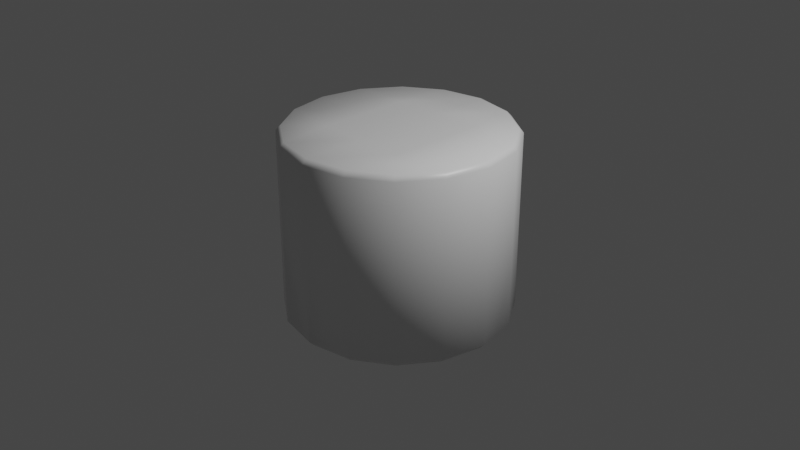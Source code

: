 # Source: terrainPrimitive0.blend  (saved by Blender 2.90.8; exported with 4.5.12 LTS)
import bpy
from mathutils import Matrix  # noqa: F401  (used for matrix-valued properties, if any)

bpy.ops.wm.read_factory_settings(use_empty=True)
scene = bpy.context.scene
scene.name = 'Scene'

# ---- collections
col_collection = bpy.data.collections.new('Collection'); scene.collection.children.link(col_collection)

# ---- materials (node trees are filled in below, after node groups)
mat_material = bpy.data.materials.new('Material')
mat_material.alpha_threshold = 0.0
mat_material.use_transparent_shadow = False
mat_material.line_color = (0.0, 0.0, 0.0, 1.0)

# ---- material node trees
mat_material.use_nodes = True; mat_material.node_tree.nodes.clear()
_N = mat_material.node_tree.nodes; _L = mat_material.node_tree.links
n0 = _N.new('ShaderNodeOutputMaterial'); n0.name = 'Material Output'; n0.location = (300, 300)
n1 = _N.new('ShaderNodeBsdfPrincipled'); n1.name = 'Principled BSDF'; n1.location = (10, 300)
n1.distribution = 'GGX'
n1.subsurface_method = 'BURLEY'
n1.inputs[2].default_value = 0.4
n1.inputs[3].default_value = 1.45
n1.inputs[27].default_value = (0.0, 0.0, 0.0, 1.0)
n1.inputs[28].default_value = 1.0
_L.new(n1.outputs[0], n0.inputs[0])
n0.is_active_output = True

# ---- world
world_world = bpy.data.worlds.new('World'); scene.world = world_world
world_world.use_nodes = True; world_world.node_tree.nodes.clear()
_N = world_world.node_tree.nodes; _L = world_world.node_tree.links
n0 = _N.new('ShaderNodeOutputWorld'); n0.name = 'World Output'; n0.location = (300, 300)
n1 = _N.new('ShaderNodeBackground'); n1.name = 'Background'; n1.location = (10, 300)
n1.inputs[0].default_value = (0.05088, 0.05088, 0.05088, 1.0)
_L.new(n1.outputs[0], n0.inputs[0])
n0.is_active_output = True
world_world.color = (0.05088, 0.05088, 0.05088)
world_world.use_sun_shadow = False
world_world.sun_shadow_jitter_overblur = 0.0

# ---- cameras
cam_camera = bpy.data.cameras.new('Camera')
cam_camera.clip_end = 100.0
cam_camera.ortho_scale = 7.314

# ---- lights
light_light = bpy.data.lights.new('Light', 'POINT')
light_light.transmission_factor = 0.0
light_light.energy = 1000.0
light_light.shadow_soft_size = 0.1
light_light.shadow_maximum_resolution = 0.006
light_light.use_absolute_resolution = True

# ---- meshes
me_cube = bpy.data.meshes.new('Cube')
me_cube.from_pydata([(0.8221, 0.8221, 1.0), (0.8221, 0.8221, -1.0), (0.8221, -0.8221, 1.0), (0.8221, -0.8221, -1.0), (-0.8221, 0.8221, 1.0), (-0.8221, 0.8221, -1.0), (-0.8221, -0.8221, 1.0), (-0.8221, -0.8221, -1.0), (-1.163, 5.082e-08, -1.0), (1.163, -1.016e-07, 1.0), (-1.163, 1.016e-07, 1.0), (1.163, -5.082e-08, -1.0), (5.082e-08, 1.163, -1.0), (-1.016e-07, -1.163, 1.0), (-5.082e-08, -1.163, -1.0), (1.016e-07, 1.163, 1.0), (0.0, 0.0, -1.0), (0.0, 0.0, 1.0), (-1.074, -0.4449, -1.0), (1.074, -0.4449, 1.0), (-1.074, -0.4449, 1.0), (1.074, -0.4449, -1.0), (0.0, -0.5, -1.0), (0.0, -0.5, 1.0), (-1.074, 0.4449, 1.0), (1.074, 0.4449, -1.0), (-1.074, 0.4449, -1.0), (1.074, 0.4449, 1.0), (0.0, 0.5, 1.0), (0.0, 0.5, -1.0), (-0.4449, 1.074, -1.0), (-0.4449, -1.074, 1.0), (-0.5, 0.0, -1.0), (-0.4449, -1.074, -1.0), (-0.4449, 1.074, 1.0), (-0.5, 0.0, 1.0), (-0.5, -0.5, -1.0), (-0.5, -0.5, 1.0), (-0.5, 0.5, -1.0), (-0.5, 0.5, 1.0), (0.4449, -1.074, -1.0), (0.4449, 1.074, 1.0), (0.5, 0.0, 1.0), (0.4449, 1.074, -1.0), (0.4449, -1.074, 1.0), (0.5, 0.0, -1.0), (0.5, -0.5, 1.0), (0.5, -0.5, -1.0), (0.5, 0.5, 1.0), (0.5, 0.5, -1.0), (-1.12, -0.4639, -0.9473), (-0.8572, -0.8572, -0.9473), (-0.4639, 1.12, -0.9473), (-0.8572, 0.8572, -0.9473), (0.8572, 0.8572, 0.9473), (0.8572, 0.8572, -0.9473), (-0.8572, -0.8572, 0.9473), (0.8572, -0.8572, 0.9473), (0.8572, -0.8572, -0.9473), (-0.8572, 0.8572, 0.9473), (-0.4639, -1.12, 0.9473), (1.12, -0.4639, 0.9473), (0.4639, -1.12, -0.9473), (-1.12, 0.4639, 0.9473), (0.4639, 1.12, 0.9473), (1.12, 0.4639, -0.9473), (-1.12, 0.4639, -0.9473), (-1.212, 5.082e-08, -0.9473), (1.12, 0.4639, 0.9473), (1.212, -1.021e-07, 0.9473), (-1.12, -0.4639, 0.9473), (-1.212, 1.021e-07, 0.9473), (1.12, -0.4639, -0.9473), (1.212, -5.082e-08, -0.9473), (0.4639, 1.12, -0.9473), (5.082e-08, 1.212, -0.9473), (0.4639, -1.12, 0.9473), (-1.021e-07, -1.212, 0.9473), (-0.4639, -1.12, -0.9473), (-5.082e-08, -1.212, -0.9473), (-0.4639, 1.12, 0.9473), (1.021e-07, 1.212, 0.9473)], [], [(37, 20, 6, 31), (27, 9, 69, 68), (2, 44, 76, 57), (47, 21, 3, 40), (26, 8, 67, 66), (1, 43, 74, 55), (25, 1, 55, 65), (49, 25, 11, 45), (41, 0, 54, 64), (39, 24, 10, 35), (48, 28, 17, 42), (38, 29, 16, 32), (15, 41, 64, 81), (36, 22, 14, 33), (34, 15, 81, 80), (46, 23, 13, 44), (42, 17, 23, 46), (32, 16, 22, 36), (24, 4, 59, 63), (14, 40, 62, 79), (45, 11, 21, 47), (35, 10, 20, 37), (30, 12, 29, 38), (41, 15, 28, 48), (34, 4, 24, 39), (43, 1, 25, 49), (33, 14, 79, 78), (3, 21, 72, 58), (15, 34, 39, 28), (5, 30, 38, 26), (17, 35, 37, 23), (8, 32, 36, 18), (18, 36, 33, 7), (40, 3, 58, 62), (26, 38, 32, 8), (28, 39, 35, 17), (44, 13, 77, 76), (23, 37, 31, 13), (12, 43, 49, 29), (0, 41, 48, 27), (16, 45, 47, 22), (9, 42, 46, 19), (19, 46, 44, 2), (6, 20, 70, 56), (27, 48, 42, 9), (29, 49, 45, 16), (19, 2, 57, 61), (22, 47, 40, 14), (78, 60, 56, 51), (66, 63, 59, 53), (72, 61, 57, 58), (74, 64, 54, 55), (65, 68, 69, 73), (50, 70, 71, 67), (52, 80, 81, 75), (62, 76, 77, 79), (51, 56, 70, 50), (73, 69, 61, 72), (55, 54, 68, 65), (67, 71, 63, 66), (53, 59, 80, 52), (79, 77, 60, 78), (58, 57, 76, 62), (75, 81, 64, 74), (18, 7, 51, 50), (20, 10, 71, 70), (30, 5, 53, 52), (21, 11, 73, 72), (12, 30, 52, 75), (13, 31, 60, 77), (10, 24, 63, 71), (11, 25, 65, 73), (8, 18, 50, 67), (7, 33, 78, 51), (5, 26, 66, 53), (31, 6, 56, 60), (9, 19, 61, 69), (4, 34, 80, 59), (43, 12, 75, 74), (0, 27, 68, 54)])
me_cube.polygons.foreach_set('use_smooth', [True] * 80)
_uv = me_cube.uv_layers.new(name='UVMap')
_uv.uv.foreach_set('vector', [0.3589, 0.3592, 0.3809, 0.4322, 0.3255, 0.4092, 0.2831, 0.3669, 0.4332, 0.5319, 0.3771, 0.5531, 0.3726, 0.5447, 0.431, 0.5225, 0.2914, 0.6353, 0.2679, 0.6905, 0.2587, 0.6879, 0.2832, 0.6304, 0.3484, 0.8165, 0.3551, 0.8924, 0.3055, 0.8588, 0.2726, 0.8087, 0.4595, 0.05718, 0.4012, 0.07115, 0.3977, 0.06222, 0.4585, 0.04765, 0.4629, 0.5027, 0.5228, 0.4998, 0.5245, 0.5092, 0.4621, 0.5123, 0.4044, 0.4897, 0.4629, 0.5027, 0.4621, 0.5123, 0.4011, 0.4987, 0.4805, 0.8175, 0.4727, 0.8933, 0.4138, 0.9046, 0.4144, 0.817, 0.5519, 0.5367, 0.4929, 0.5263, 0.4933, 0.5167, 0.5548, 0.5276, 0.4885, 0.3334, 0.4962, 0.4092, 0.4408, 0.4322, 0.4237, 0.3463, 0.4627, 0.2038, 0.4756, 0.2686, 0.4108, 0.2815, 0.3979, 0.2167, 0.4815, 0.6854, 0.481, 0.7514, 0.4149, 0.751, 0.4154, 0.6849, 0.606, 0.5625, 0.5519, 0.5367, 0.5548, 0.5276, 0.6112, 0.5545, 0.3494, 0.6844, 0.3489, 0.7505, 0.2613, 0.7498, 0.2735, 0.6911, 0.5519, 0.9629, 0.606, 0.9372, 0.6112, 0.9452, 0.5548, 0.9721, 0.3331, 0.2296, 0.346, 0.2944, 0.2602, 0.3115, 0.2602, 0.2515, 0.3979, 0.2167, 0.4108, 0.2815, 0.346, 0.2944, 0.3331, 0.2296, 0.4154, 0.6849, 0.4149, 0.751, 0.3489, 0.7505, 0.3494, 0.6844, 0.4332, 0.9678, 0.4929, 0.9734, 0.4933, 0.983, 0.431, 0.9772, 0.26, 0.2515, 0.2605, 0.3115, 0.251, 0.3128, 0.2505, 0.2503, 0.4144, 0.817, 0.4138, 0.9046, 0.3551, 0.8924, 0.3484, 0.8165, 0.4237, 0.3463, 0.4408, 0.4322, 0.3809, 0.4322, 0.3589, 0.3592, 0.5573, 0.6932, 0.5685, 0.7521, 0.481, 0.7514, 0.4815, 0.6854, 0.5385, 0.1962, 0.5615, 0.2515, 0.4756, 0.2686, 0.4627, 0.2038, 0.5615, 0.3115, 0.5385, 0.3669, 0.4962, 0.4092, 0.4885, 0.3334, 0.5564, 0.8108, 0.5227, 0.8604, 0.4727, 0.8933, 0.4805, 0.8175, 0.2755, 0.1936, 0.26, 0.2515, 0.2505, 0.2503, 0.2667, 0.19, 0.2769, 0.3691, 0.3079, 0.4204, 0.3005, 0.4264, 0.2681, 0.373, 0.5615, 0.2515, 0.5615, 0.3115, 0.4885, 0.3334, 0.4756, 0.2686, 0.5243, 0.6431, 0.5573, 0.6932, 0.4815, 0.6854, 0.4748, 0.6095, 0.4108, 0.2815, 0.4237, 0.3463, 0.3589, 0.3592, 0.346, 0.2944, 0.4161, 0.5974, 0.4154, 0.6849, 0.3494, 0.6844, 0.3572, 0.6086, 0.3572, 0.6086, 0.3494, 0.6844, 0.2735, 0.6911, 0.3071, 0.6415, 0.2605, 0.3115, 0.2769, 0.3691, 0.2681, 0.373, 0.251, 0.3128, 0.4748, 0.6095, 0.4815, 0.6854, 0.4154, 0.6849, 0.4161, 0.5974, 0.4756, 0.2686, 0.4885, 0.3334, 0.4237, 0.3463, 0.4108, 0.2815, 0.2679, 0.6905, 0.2599, 0.7499, 0.2503, 0.7499, 0.2587, 0.6879, 0.346, 0.2944, 0.3589, 0.3592, 0.2831, 0.3669, 0.2602, 0.3115, 0.5685, 0.7521, 0.5564, 0.8108, 0.4805, 0.8175, 0.481, 0.7514, 0.4962, 0.1538, 0.5385, 0.1962, 0.4627, 0.2038, 0.4408, 0.1309, 0.4149, 0.751, 0.4144, 0.817, 0.3484, 0.8165, 0.3489, 0.7505, 0.3809, 0.1309, 0.3979, 0.2167, 0.3331, 0.2296, 0.3255, 0.1538, 0.3255, 0.1538, 0.3331, 0.2296, 0.2602, 0.2515, 0.2831, 0.1962, 0.2914, 0.8644, 0.3287, 0.9113, 0.3221, 0.9182, 0.2832, 0.8693, 0.4408, 0.1309, 0.4627, 0.2038, 0.3979, 0.2167, 0.3809, 0.1309, 0.481, 0.7514, 0.4805, 0.8175, 0.4144, 0.817, 0.4149, 0.751, 0.3287, 0.5884, 0.2914, 0.6353, 0.2832, 0.6304, 0.3221, 0.5815, 0.3489, 0.7505, 0.3484, 0.8165, 0.2726, 0.8087, 0.2613, 0.7498, 0.2503, 0.4375, 0.0, 0.4375, 3.249e-08, 0.375, 0.2503, 0.375, 0.2503, 0.1875, 1.3e-07, 0.1875, 1.95e-07, 0.125, 0.2503, 0.125, 0.2503, 0.6875, 6.499e-08, 0.6875, 3.249e-08, 0.625, 0.2503, 0.625, 0.2503, 0.9375, 2.816e-07, 0.9375, 2.166e-07, 0.875, 0.2503, 0.875, 0.2503, 0.8125, 1.516e-07, 0.8125, 1.083e-07, 0.75, 0.2503, 0.75, 0.2503, 0.3125, 5.416e-08, 0.3125, 8.665e-08, 0.25, 0.2503, 0.25, 0.2503, 0.0625, 2.6e-07, 0.0625, 3.358e-07, 0.0, 0.2503, 3.466e-07, 0.2503, 0.5625, 0.0, 0.5625, 0.0, 0.5, 0.2503, 0.5, 0.2503, 0.375, 3.249e-08, 0.375, 5.416e-08, 0.3125, 0.2503, 0.3125, 0.2503, 0.75, 1.083e-07, 0.75, 6.499e-08, 0.6875, 0.2503, 0.6875, 0.2503, 0.875, 2.166e-07, 0.875, 1.516e-07, 0.8125, 0.2503, 0.8125, 0.2503, 0.25, 8.665e-08, 0.25, 1.3e-07, 0.1875, 0.2503, 0.1875, 0.2503, 0.125, 1.95e-07, 0.125, 2.6e-07, 0.0625, 0.2503, 0.0625, 0.2503, 0.5, 0.0, 0.5, 0.0, 0.4375, 0.2503, 0.4375, 0.2503, 0.625, 3.249e-08, 0.625, 0.0, 0.5625, 0.2503, 0.5625, 0.2503, 1.0, 3.683e-07, 1.0, 2.816e-07, 0.9375, 0.2503, 0.9375, 0.3487, 0.1001, 0.3058, 0.1419, 0.2982, 0.136, 0.343, 0.09239, 0.3287, 0.9113, 0.3772, 0.9466, 0.3726, 0.955, 0.3221, 0.9182, 0.5766, 0.07702, 0.5194, 0.05918, 0.521, 0.04974, 0.5806, 0.06834, 0.3079, 0.4204, 0.3515, 0.4616, 0.3459, 0.4693, 0.3005, 0.4264, 0.627, 0.1094, 0.5766, 0.07702, 0.5806, 0.06834, 0.6332, 0.1021, 0.2599, 0.7499, 0.2679, 0.8092, 0.2587, 0.8118, 0.2503, 0.7499, 0.3772, 0.9466, 0.4332, 0.9678, 0.431, 0.9772, 0.3726, 0.955, 0.3515, 0.4616, 0.4044, 0.4897, 0.4011, 0.4987, 0.3459, 0.4693, 0.4012, 0.07115, 0.3487, 0.1001, 0.343, 0.09239, 0.3977, 0.06222, 0.3058, 0.1419, 0.2755, 0.1936, 0.2667, 0.19, 0.2982, 0.136, 0.5194, 0.05918, 0.4595, 0.05718, 0.4585, 0.04765, 0.521, 0.04974, 0.2679, 0.8092, 0.2914, 0.8644, 0.2832, 0.8693, 0.2587, 0.8118, 0.3771, 0.5531, 0.3287, 0.5884, 0.3221, 0.5815, 0.3726, 0.5447, 0.4929, 0.9734, 0.5519, 0.9629, 0.5548, 0.9721, 0.4933, 0.983, 0.5228, 0.4998, 0.5797, 0.4811, 0.5839, 0.4897, 0.5245, 0.5092, 0.4929, 0.5263, 0.4332, 0.5319, 0.431, 0.5225, 0.4933, 0.5167])
me_cube.materials.append(mat_material)
me_cube.use_remesh_preserve_volume = False
me_cube.use_remesh_preserve_attributes = False
me_cube.use_mirror_vertex_groups = False
me_cube.update()

# ---- objects
ob_cube = bpy.data.objects.new('Cube', me_cube)
ob_light = bpy.data.objects.new('Light', light_light)
ob_camera = bpy.data.objects.new('Camera', cam_camera)

# ---- transforms, parenting, visibility, modifiers, constraints
ob_cube.location = (0.0, 0.0, 0.0)
ob_cube.lock_rotations_4d = False
ob_cube.empty_display_type = 'ARROWS'
ob_cube.lineart.crease_threshold = 0.0
ob_light.location = (4.076, 1.005, 5.904)
ob_light.rotation_euler = (0.6503, 0.05522, 1.866)
ob_light.lock_rotations_4d = False
ob_light.empty_display_type = 'ARROWS'
ob_light.color = (0.0, 0.0, 0.0, 0.0)
ob_light.lineart.crease_threshold = 0.0
ob_camera.location = (7.359, -6.926, 4.958)
ob_camera.rotation_euler = (1.109, 0.0, 0.8149)
ob_camera.lock_rotations_4d = False
ob_camera.empty_display_type = 'ARROWS'
ob_camera.color = (0.0, 0.0, 0.0, 0.0)
ob_camera.display_type = 'WIRE'
ob_camera.lineart.crease_threshold = 0.0

# ---- collection membership
col_collection.objects.link(ob_cube)
col_collection.objects.link(ob_light)
col_collection.objects.link(ob_camera)

# ---- scene / render settings (as saved in the file)
scene.camera = ob_camera
scene.frame_start = 1; scene.frame_end = 250; scene.frame_set(0)
scene.render.engine = 'BLENDER_EEVEE_NEXT'
scene.cycles.use_denoising = False
scene.cycles.samples = 128
scene.cycles.sampling_pattern = 'TABULATED_SOBOL'
scene.cycles.use_adaptive_sampling = False
scene.cycles.use_light_tree = False
scene.view_settings.view_transform = 'Filmic'
bpy.context.view_layer.update()
